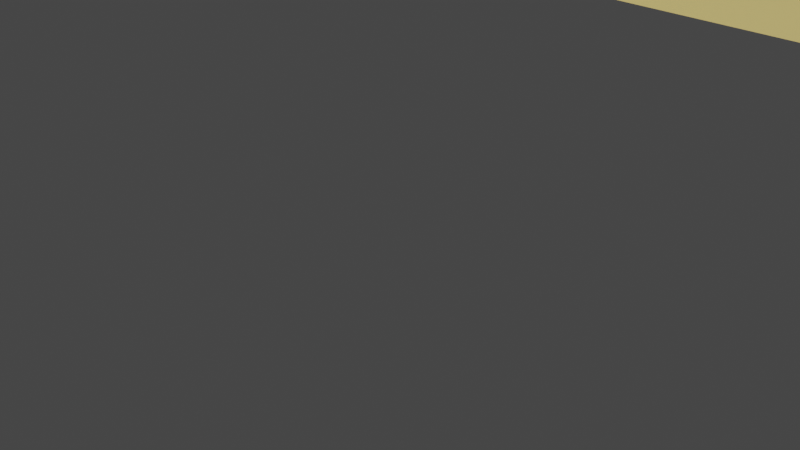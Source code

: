 # Source: Rafka_bloking_day_2.blend  (saved by Blender 3.6.11; exported with 4.5.12 LTS)
import bpy
from mathutils import Matrix  # noqa: F401  (used for matrix-valued properties, if any)

bpy.ops.wm.read_factory_settings(use_empty=True)
scene = bpy.context.scene
scene.name = 'Scene'

# ---- collections
col_collection = bpy.data.collections.new('Collection'); scene.collection.children.link(col_collection)

# ---- materials (node trees are filled in below, after node groups)
mat_material_001 = bpy.data.materials.new('Material.001')
mat_material_001.use_transparent_shadow = False
mat_material = bpy.data.materials.new('Material')
mat_material.alpha_threshold = 0.0
mat_material.use_transparent_shadow = False
mat_material.roughness = 0.5
mat_material.line_color = (0.0, 0.0, 0.0, 1.0)

# ---- material node trees
mat_material_001.use_nodes = True; mat_material_001.node_tree.nodes.clear()
_N = mat_material_001.node_tree.nodes; _L = mat_material_001.node_tree.links
n0 = _N.new('ShaderNodeBsdfPrincipled'); n0.name = 'Principled BSDF'; n0.location = (10, 300)
n0.distribution = 'GGX'
n0.subsurface_method = 'RANDOM_WALK_SKIN'
n0.inputs[0].default_value = (0.8, 0.6279, 0.2183, 1.0)
n0.inputs[3].default_value = 1.45
n0.inputs[27].default_value = (0.0, 0.0, 0.0, 1.0)
n0.inputs[28].default_value = 1.0
n1 = _N.new('ShaderNodeOutputMaterial'); n1.name = 'Material Output'; n1.location = (300, 300)
_L.new(n0.outputs[0], n1.inputs[0])
n1.is_active_output = True
mat_material.use_nodes = True; mat_material.node_tree.nodes.clear()
_N = mat_material.node_tree.nodes; _L = mat_material.node_tree.links
n0 = _N.new('ShaderNodeOutputMaterial'); n0.name = 'Material Output'; n0.location = (300, 300)
n1 = _N.new('ShaderNodeBsdfPrincipled'); n1.name = 'Principled BSDF'; n1.location = (10, 300)
n1.distribution = 'GGX'
n1.subsurface_method = 'RANDOM_WALK_SKIN'
n1.inputs[0].default_value = (0.8, 0.01192, 0.04231, 1.0)
n1.inputs[3].default_value = 1.45
n1.inputs[27].default_value = (0.0, 0.0, 0.0, 1.0)
n1.inputs[28].default_value = 1.0
_L.new(n1.outputs[0], n0.inputs[0])
n0.is_active_output = True

# ---- world
world_world = bpy.data.worlds.new('World'); scene.world = world_world
world_world.use_nodes = True; world_world.node_tree.nodes.clear()
_N = world_world.node_tree.nodes; _L = world_world.node_tree.links
n0 = _N.new('ShaderNodeOutputWorld'); n0.name = 'World Output'; n0.location = (300, 300)
n1 = _N.new('ShaderNodeBackground'); n1.name = 'Background'; n1.location = (10, 300)
n1.inputs[0].default_value = (0.05088, 0.05088, 0.05088, 1.0)
_L.new(n1.outputs[0], n0.inputs[0])
n0.is_active_output = True
world_world.color = (0.05088, 0.05088, 0.05088)
world_world.use_sun_shadow = False
world_world.sun_shadow_jitter_overblur = 0.0

# ---- cameras
cam_camera = bpy.data.cameras.new('Camera')
cam_camera.clip_end = 100.0
cam_camera.ortho_scale = 7.314

# ---- meshes
me_cube_001 = bpy.data.meshes.new('Cube.001')
me_cube_001.from_pydata([(28.29, -9.402, 6.172), (28.29, -9.402, -5.621), (28.29, 7.533, 6.172), (28.29, 7.533, -5.621), (-15.89, -9.402, 6.172), (-15.89, -9.402, -5.621), (-15.89, 7.533, 6.172), (-15.89, 7.533, -5.621), (-15.89, 4.532, -5.575), (-17.79, 4.532, -5.575), (-15.89, 4.532, 1.876), (-17.79, 4.532, 1.876), (-15.89, -0.5257, -5.575), (-17.79, -0.5257, -5.575), (-15.89, -0.5257, 1.876), (-17.79, -0.5257, 1.876), (-15.89, -3.062, -0.4296), (-19.52, -3.062, -0.4296), (-15.89, -3.062, 3.097), (-19.52, -3.062, 3.097), (-15.89, -8.13, -0.4296), (-19.52, -8.13, -0.4296), (-15.89, -8.13, 3.097), (-19.52, -8.13, 3.097)], [], [(0, 1, 3, 2), (2, 3, 7, 6), (6, 7, 5, 4), (4, 5, 1, 0), (2, 6, 4, 0), (7, 3, 1, 5), (8, 9, 11, 10), (10, 11, 15, 14), (14, 15, 13, 12), (12, 13, 9, 8), (10, 14, 12, 8), (15, 11, 9, 13), (16, 17, 19, 18), (18, 19, 23, 22), (22, 23, 21, 20), (20, 21, 17, 16), (18, 22, 20, 16), (23, 19, 17, 21)])
_uv = me_cube_001.uv_layers.new(name='UVMap')
_uv.uv.foreach_set('vector', [0.375, 0.0, 0.625, 0.0, 0.625, 0.25, 0.375, 0.25, 0.375, 0.25, 0.625, 0.25, 0.625, 0.5, 0.375, 0.5, 0.375, 0.5, 0.625, 0.5, 0.625, 0.75, 0.375, 0.75, 0.375, 0.75, 0.625, 0.75, 0.625, 1.0, 0.375, 1.0, 0.125, 0.5, 0.375, 0.5, 0.375, 0.75, 0.125, 0.75, 0.625, 0.5, 0.875, 0.5, 0.875, 0.75, 0.625, 0.75, 0.375, 0.0, 0.625, 0.0, 0.625, 0.25, 0.375, 0.25, 0.375, 0.25, 0.625, 0.25, 0.625, 0.5, 0.375, 0.5, 0.375, 0.5, 0.625, 0.5, 0.625, 0.75, 0.375, 0.75, 0.375, 0.75, 0.625, 0.75, 0.625, 1.0, 0.375, 1.0, 0.125, 0.5, 0.375, 0.5, 0.375, 0.75, 0.125, 0.75, 0.625, 0.5, 0.875, 0.5, 0.875, 0.75, 0.625, 0.75, 0.375, 0.0, 0.625, 0.0, 0.625, 0.25, 0.375, 0.25, 0.375, 0.25, 0.625, 0.25, 0.625, 0.5, 0.375, 0.5, 0.375, 0.5, 0.625, 0.5, 0.625, 0.75, 0.375, 0.75, 0.375, 0.75, 0.625, 0.75, 0.625, 1.0, 0.375, 1.0, 0.125, 0.5, 0.375, 0.5, 0.375, 0.75, 0.125, 0.75, 0.625, 0.5, 0.875, 0.5, 0.875, 0.75, 0.625, 0.75])
me_cube_001.materials.append(mat_material_001)
me_cube_001.update()
me_cube_002 = bpy.data.meshes.new('Cube.002')
me_cube_002.from_pydata([(2.467, -0.519, 16.93), (28.08, 7.85, 5.506), (26.6, -9.312, 7.72), (27.58, -9.393, 5.763), (-15.43, 7.533, 7.72), (-15.43, 7.533, 6.172), (2.864, -1.195, 16.68), (-15.43, -9.312, 6.172)], [], [(5, 1, 3, 7), (5, 4, 0, 1), (7, 6, 4, 5), (3, 2, 6, 7), (0, 4, 6, 2), (1, 0, 2, 3)])
_uv = me_cube_002.uv_layers.new(name='UVMap')
_uv.uv.foreach_set('vector', [0.375, 0.0, 0.625, 0.0, 0.625, 0.25, 0.375, 0.25, 0.375, 0.25, 0.625, 0.25, 0.625, 0.5, 0.375, 0.5, 0.375, 0.5, 0.625, 0.5, 0.625, 0.75, 0.375, 0.75, 0.375, 0.75, 0.625, 0.75, 0.625, 1.0, 0.375, 1.0, 0.125, 0.5, 0.375, 0.5, 0.375, 0.75, 0.125, 0.75, 0.625, 0.5, 0.875, 0.5, 0.875, 0.75, 0.625, 0.75])
me_cube_002.materials.append(mat_material)
me_cube_002.update()

# ---- objects
ob_camera = bpy.data.objects.new('Camera', cam_camera)
ob_cube = bpy.data.objects.new('Cube', me_cube_001)
ob_atap = bpy.data.objects.new('Atap', me_cube_002)

# ---- transforms, parenting, visibility, modifiers, constraints
ob_camera.location = (7.359, -6.926, 4.958)
ob_camera.rotation_euler = (1.109, 0.0, 0.8149)
ob_camera.lock_rotations_4d = False
ob_camera.empty_display_type = 'ARROWS'
ob_camera.color = (0.0, 0.0, 0.0, 0.0)
ob_camera.display_type = 'WIRE'
ob_camera.lineart.crease_threshold = 0.0
ob_cube.location = (-13.87, 51.46, 48.47)
ob_cube.rotation_euler = (0.0, -0.0, 1.579)
ob_cube.scale = (2.509, 7.442, 8.809)
ob_atap.location = (-13.87, 51.46, 48.47)
ob_atap.rotation_euler = (0.0, -0.0, 1.579)
ob_atap.scale = (2.509, 7.442, 8.809)

# ---- collection membership
col_collection.objects.link(ob_camera)
col_collection.objects.link(ob_cube)
col_collection.objects.link(ob_atap)

# ---- scene / render settings (as saved in the file)
scene.camera = ob_camera
scene.frame_start = 1; scene.frame_end = 250; scene.frame_set(1)
scene.render.engine = 'BLENDER_EEVEE_NEXT'
scene.cycles.sampling_pattern = 'TABULATED_SOBOL'
scene.view_settings.view_transform = 'Filmic'
bpy.context.view_layer.update()

# ---- added for rendering (the .blend has no usable light): sun
light_auto_sun = bpy.data.lights.new('AutoSun', 'SUN')
light_auto_sun.energy = 3.0
light_auto_sun.angle = 0.0523599
ob_auto_sun = bpy.data.objects.new('AutoSun', light_auto_sun)
scene.collection.objects.link(ob_auto_sun)
ob_auto_sun.rotation_euler = (0.872665, 0.174533, 0.523599)
bpy.context.view_layer.update()
